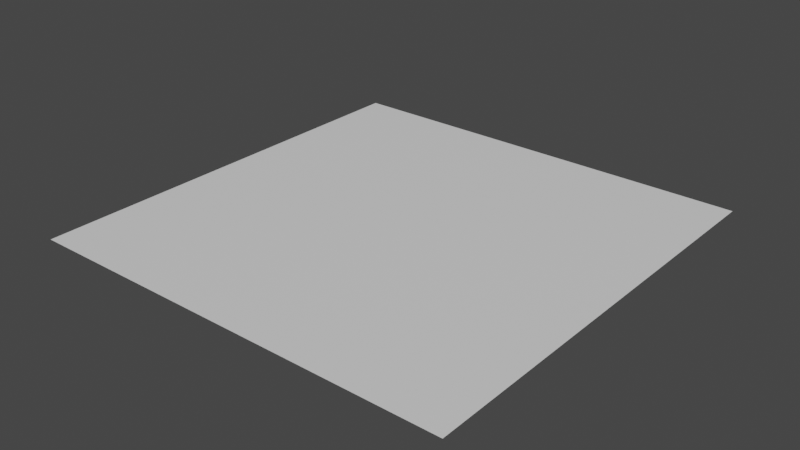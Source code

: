 # Source: mino.blend  (saved by Blender 3.3.6; exported with 4.5.12 LTS)
import bpy
from mathutils import Matrix  # noqa: F401  (used for matrix-valued properties, if any)

bpy.ops.wm.read_factory_settings(use_empty=True)
scene = bpy.context.scene
scene.name = 'Scene'

# ---- materials (node trees are filled in below, after node groups)
mat_material_001 = bpy.data.materials.new('Material.001')
mat_material_001.use_transparent_shadow = False

# ---- material node trees
mat_material_001.use_nodes = True; mat_material_001.node_tree.nodes.clear()
_N = mat_material_001.node_tree.nodes; _L = mat_material_001.node_tree.links
n0 = _N.new('ShaderNodeBsdfPrincipled'); n0.name = 'Principled BSDF'; n0.location = (10, 300)
n0.distribution = 'GGX'
n0.subsurface_method = 'RANDOM_WALK_SKIN'
n0.inputs[3].default_value = 1.45
n0.inputs[27].default_value = (0.0, 0.0, 0.0, 1.0)
n0.inputs[28].default_value = 1.0
n1 = _N.new('ShaderNodeOutputMaterial'); n1.name = 'Material Output'; n1.location = (300, 300)
_L.new(n0.outputs[0], n1.inputs[0])
n1.is_active_output = True

# ---- world
world_world = bpy.data.worlds.new('World'); scene.world = world_world
world_world.use_nodes = True; world_world.node_tree.nodes.clear()
_N = world_world.node_tree.nodes; _L = world_world.node_tree.links
n0 = _N.new('ShaderNodeOutputWorld'); n0.name = 'World Output'; n0.location = (300, 300)
n1 = _N.new('ShaderNodeBackground'); n1.name = 'Background'; n1.location = (10, 300)
n1.inputs[0].default_value = (0.05088, 0.05088, 0.05088, 1.0)
_L.new(n1.outputs[0], n0.inputs[0])
n0.is_active_output = True
world_world.color = (0.05088, 0.05088, 0.05088)
world_world.use_sun_shadow = False
world_world.sun_shadow_jitter_overblur = 0.0

# ---- meshes
me_plane = bpy.data.meshes.new('Plane')
me_plane.from_pydata([(-1.0, -1.0, 0.0), (1.0, -1.0, 0.0), (-1.0, 1.0, 0.0), (1.0, 1.0, 0.0)], [], [(0, 1, 3, 2)])
_uv = me_plane.uv_layers.new(name='UVMap')
_uv.uv.foreach_set('vector', [0.0, 0.0, 1.0, 0.0, 1.0, 1.0, 0.0, 1.0])
me_plane.materials.append(mat_material_001)
me_plane.update()

# ---- objects
ob_plane = bpy.data.objects.new('Plane', me_plane)

# ---- transforms, parenting, visibility, modifiers, constraints
ob_plane.location = (0.0, 0.0, 0.0)
ob_plane.scale = (0.5, 0.5, 0.5)

# ---- collection membership
scene.collection.objects.link(ob_plane)

# ---- scene / render settings (as saved in the file)
scene.frame_start = 1; scene.frame_end = 250; scene.frame_set(1)
scene.render.engine = 'BLENDER_EEVEE_NEXT'
scene.cycles.sampling_pattern = 'TABULATED_SOBOL'
scene.cycles.use_light_tree = False
scene.view_settings.view_transform = 'Filmic'
bpy.context.view_layer.update()

# ---- added for rendering (the .blend has no active camera and no usable light): camera, sun
cam_auto = bpy.data.cameras.new('AutoCamera')
cam_auto.lens = 50.0
cam_auto.sensor_width = 36.0
cam_auto.clip_end = 1000.0
ob_auto_camera = bpy.data.objects.new('AutoCamera', cam_auto)
scene.collection.objects.link(ob_auto_camera)
ob_auto_camera.location = (1.30847, -1.57016, 1.04677)
ob_auto_camera.rotation_euler = (1.09748, -7.21219e-08, 0.694738)
scene.camera = ob_auto_camera
light_auto_sun = bpy.data.lights.new('AutoSun', 'SUN')
light_auto_sun.energy = 3.0
light_auto_sun.angle = 0.0523599
ob_auto_sun = bpy.data.objects.new('AutoSun', light_auto_sun)
scene.collection.objects.link(ob_auto_sun)
ob_auto_sun.rotation_euler = (0.872665, 0.174533, 0.523599)
bpy.context.view_layer.update()
